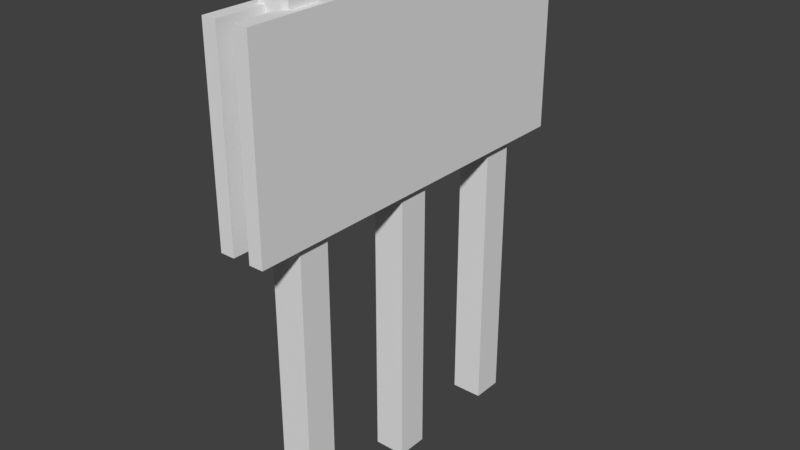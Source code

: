 # Source: Ireland_Billboard_Template_0.blend  (saved by Blender 2.79.0; exported with 4.5.12 LTS)
import bpy
from mathutils import Matrix  # noqa: F401  (used for matrix-valued properties, if any)

bpy.ops.wm.read_factory_settings(use_empty=True)
scene = bpy.context.scene
scene.name = 'Scene'

# ---- collections
col_collection_1 = bpy.data.collections.new('Collection 1'); scene.collection.children.link(col_collection_1)

# ---- world
world_world = bpy.data.worlds.new('World'); scene.world = world_world
world_world.color = (0.05088, 0.05088, 0.05088)
world_world.use_sun_shadow = False
world_world.sun_shadow_jitter_overblur = 0.0
world_world.cycles.sampling_method = 'MANUAL'

# ---- meshes
me_cube_001 = bpy.data.meshes.new('Cube.001')
me_cube_001.from_pydata([(0.1375, -3.0, 1.5), (0.1375, -3.0, 4.5), (0.1375, 3.0, 1.5), (0.1375, 3.0, 4.5), (0.3625, -3.0, 1.5), (0.3625, -3.0, 4.5), (0.3625, 3.0, 1.5), (0.3625, 3.0, 4.5), (-0.3625, -3.0, 1.5), (-0.3625, -3.0, 4.5), (-0.3625, 3.0, 1.5), (-0.3625, 3.0, 4.5), (-0.1375, -3.0, 1.5), (-0.1375, -3.0, 4.5), (-0.1375, 3.0, 1.5), (-0.1375, 3.0, 4.5), (-0.25, -2.25, -3.0), (-0.25, -2.25, 4.65), (-0.25, -1.75, -3.0), (-0.25, -1.75, 4.65), (0.25, -2.25, -3.0), (0.25, -2.25, 4.65), (0.25, -1.75, -3.0), (0.25, -1.75, 4.65), (-0.25, -0.25, -3.0), (-0.25, -0.25, 4.65), (-0.25, 0.25, -3.0), (-0.25, 0.25, 4.65), (0.25, -0.25, -3.0), (0.25, -0.25, 4.65), (0.25, 0.25, -3.0), (0.25, 0.25, 4.65), (-0.25, 1.75, -3.0), (-0.25, 1.75, 4.65), (-0.25, 2.25, -3.0), (-0.25, 2.25, 4.65), (0.25, 1.75, -3.0), (0.25, 1.75, 4.65), (0.25, 2.25, -3.0), (0.25, 2.25, 4.65)], [], [(0, 1, 3, 2), (2, 3, 7, 6), (6, 7, 5, 4), (4, 5, 1, 0), (2, 6, 4, 0), (7, 3, 1, 5), (8, 9, 11, 10), (10, 11, 15, 14), (14, 15, 13, 12), (12, 13, 9, 8), (10, 14, 12, 8), (15, 11, 9, 13), (16, 17, 19, 18), (18, 19, 23, 22), (22, 23, 21, 20), (20, 21, 17, 16), (23, 19, 17, 21), (24, 25, 27, 26), (26, 27, 31, 30), (30, 31, 29, 28), (28, 29, 25, 24), (31, 27, 25, 29), (32, 33, 35, 34), (34, 35, 39, 38), (38, 39, 37, 36), (36, 37, 33, 32), (39, 35, 33, 37)])
_uv = me_cube_001.uv_layers.new(name='UVMap')
_uv.uv.foreach_set('vector', [0.7543, 0.4314, 0.7543, 0.4314, 0.7543, 0.4314, 0.7543, 0.4314, 0.7603, 0.7231, 0.7605, 0.7231, 0.7605, 0.7233, 0.7603, 0.7233, 0.7603, 0.7231, 0.7605, 0.7231, 0.7605, 0.7233, 0.7603, 0.7233, 0.7603, 0.7231, 0.7605, 0.7231, 0.7605, 0.7233, 0.7603, 0.7233, 0.7603, 0.7231, 0.7605, 0.7231, 0.7605, 0.7233, 0.7603, 0.7233, 0.7603, 0.7231, 0.7605, 0.7231, 0.7605, 0.7233, 0.7603, 0.7233, 0.7417, 0.7293, 0.7419, 0.7293, 0.7419, 0.7295, 0.7417, 0.7295, 0.7417, 0.7293, 0.7419, 0.7293, 0.7419, 0.7295, 0.7417, 0.7295, 0.7543, 0.4314, 0.7543, 0.4314, 0.7543, 0.4314, 0.7543, 0.4314, 0.7417, 0.7293, 0.7419, 0.7293, 0.7419, 0.7295, 0.7417, 0.7295, 0.7417, 0.7293, 0.7419, 0.7293, 0.7419, 0.7295, 0.7417, 0.7295, 0.7417, 0.7293, 0.7419, 0.7293, 0.7419, 0.7295, 0.7417, 0.7295, 0.2581, 0.7359, 0.2581, 0.7359, 0.2581, 0.7359, 0.2581, 0.7359, 0.2581, 0.7359, 0.2581, 0.7359, 0.2581, 0.7359, 0.2581, 0.7359, 0.2581, 0.7359, 0.2581, 0.7359, 0.2581, 0.7359, 0.2581, 0.7359, 0.2581, 0.7359, 0.2581, 0.7359, 0.2581, 0.7359, 0.2581, 0.7359, 0.2581, 0.7359, 0.2581, 0.7359, 0.2581, 0.7359, 0.2581, 0.7359, 0.2581, 0.7359, 0.2581, 0.7359, 0.2581, 0.7359, 0.2581, 0.7359, 0.2581, 0.7359, 0.2581, 0.7359, 0.2581, 0.7359, 0.2581, 0.7359, 0.2581, 0.7359, 0.2581, 0.7359, 0.2581, 0.7359, 0.2581, 0.7359, 0.2581, 0.7359, 0.2581, 0.7359, 0.2581, 0.7359, 0.2581, 0.7359, 0.2581, 0.7359, 0.2581, 0.7359, 0.2581, 0.7359, 0.2581, 0.7359, 0.2581, 0.7359, 0.2581, 0.7359, 0.2581, 0.7359, 0.2581, 0.7359, 0.2581, 0.7359, 0.2581, 0.7359, 0.2581, 0.7359, 0.2581, 0.7359, 0.2581, 0.7359, 0.2581, 0.7359, 0.2581, 0.7359, 0.2581, 0.7359, 0.2581, 0.7359, 0.2581, 0.7359, 0.2581, 0.7359, 0.2581, 0.7359, 0.2581, 0.7359, 0.2581, 0.7359, 0.2581, 0.7359, 0.2581, 0.7359])
me_cube_001.use_remesh_preserve_volume = False
me_cube_001.use_remesh_preserve_attributes = False
me_cube_001.use_mirror_vertex_groups = False
me_cube_001.update()

# ---- objects
ob_dissle = bpy.data.objects.new('Dissle', me_cube_001)

# ---- transforms, parenting, visibility, modifiers, constraints
ob_dissle.location = (0.0, 0.0, 0.0)
ob_dissle.lineart.crease_threshold = 0.0

# ---- collection membership
col_collection_1.objects.link(ob_dissle)

# ---- scene / render settings (as saved in the file)
scene.frame_start = 1; scene.frame_end = 250; scene.frame_set(1)
scene.render.engine = 'BLENDER_EEVEE_NEXT'
scene.render.resolution_percentage = 50
scene.render.dither_intensity = 0.0
scene.cycles.use_denoising = False
scene.cycles.samples = 128
scene.cycles.sampling_pattern = 'TABULATED_SOBOL'
scene.cycles.use_adaptive_sampling = False
scene.cycles.use_light_tree = False
scene.cycles.blur_glossy = 0.0
scene.cycles.sample_clamp_indirect = 0.0
scene.view_settings.view_transform = 'Standard'
bpy.context.view_layer.update()

# ---- added for rendering (the .blend has no active camera and no usable light): camera, sun
cam_auto = bpy.data.cameras.new('AutoCamera')
cam_auto.lens = 50.0
cam_auto.sensor_width = 36.0
cam_auto.clip_end = 1000.0
ob_auto_camera = bpy.data.objects.new('AutoCamera', cam_auto)
scene.collection.objects.link(ob_auto_camera)
ob_auto_camera.location = (9.02015, -10.8242, 8.04104)
ob_auto_camera.rotation_euler = (1.09748, -7.21219e-08, 0.694738)
scene.camera = ob_auto_camera
light_auto_sun = bpy.data.lights.new('AutoSun', 'SUN')
light_auto_sun.energy = 3.0
light_auto_sun.angle = 0.0523599
ob_auto_sun = bpy.data.objects.new('AutoSun', light_auto_sun)
scene.collection.objects.link(ob_auto_sun)
ob_auto_sun.rotation_euler = (0.872665, 0.174533, 0.523599)
bpy.context.view_layer.update()
